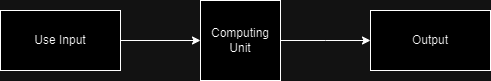

The diagram above was exported from draw.io. Its source (the exported page's mxGraphModel, read from the mxfile embedded in the PNG):
<mxGraphModel dx="1050" dy="603" grid="1" gridSize="10" guides="1" tooltips="1" connect="1" arrows="1" fold="1" page="1" pageScale="1" pageWidth="850" pageHeight="1100" math="0" shadow="0">
  <root>
    <mxCell id="0" />
    <mxCell id="1" parent="0" />
    <mxCell id="fhh4Uwew9TiZ8IJHztIm-7" style="edgeStyle=orthogonalEdgeStyle;rounded=0;orthogonalLoop=1;jettySize=auto;html=1;exitX=1;exitY=0.5;exitDx=0;exitDy=0;entryX=0;entryY=0.5;entryDx=0;entryDy=0;" edge="1" parent="1" source="fhh4Uwew9TiZ8IJHztIm-1" target="fhh4Uwew9TiZ8IJHztIm-2">
      <mxGeometry relative="1" as="geometry" />
    </mxCell>
    <mxCell id="fhh4Uwew9TiZ8IJHztIm-1" value="Use Input" style="rounded=0;whiteSpace=wrap;html=1;" vertex="1" parent="1">
      <mxGeometry x="120" y="210" width="120" height="60" as="geometry" />
    </mxCell>
    <mxCell id="fhh4Uwew9TiZ8IJHztIm-2" value="Computing Unit" style="whiteSpace=wrap;html=1;aspect=fixed;" vertex="1" parent="1">
      <mxGeometry x="320" y="200" width="80" height="80" as="geometry" />
    </mxCell>
    <mxCell id="fhh4Uwew9TiZ8IJHztIm-8" style="edgeStyle=orthogonalEdgeStyle;rounded=0;orthogonalLoop=1;jettySize=auto;html=1;" edge="1" parent="1" source="fhh4Uwew9TiZ8IJHztIm-2">
      <mxGeometry relative="1" as="geometry">
        <mxPoint x="490" y="240" as="targetPoint" />
      </mxGeometry>
    </mxCell>
    <mxCell id="fhh4Uwew9TiZ8IJHztIm-10" value="Output" style="rounded=0;whiteSpace=wrap;html=1;" vertex="1" parent="1">
      <mxGeometry x="490" y="210" width="120" height="60" as="geometry" />
    </mxCell>
  </root>
</mxGraphModel>